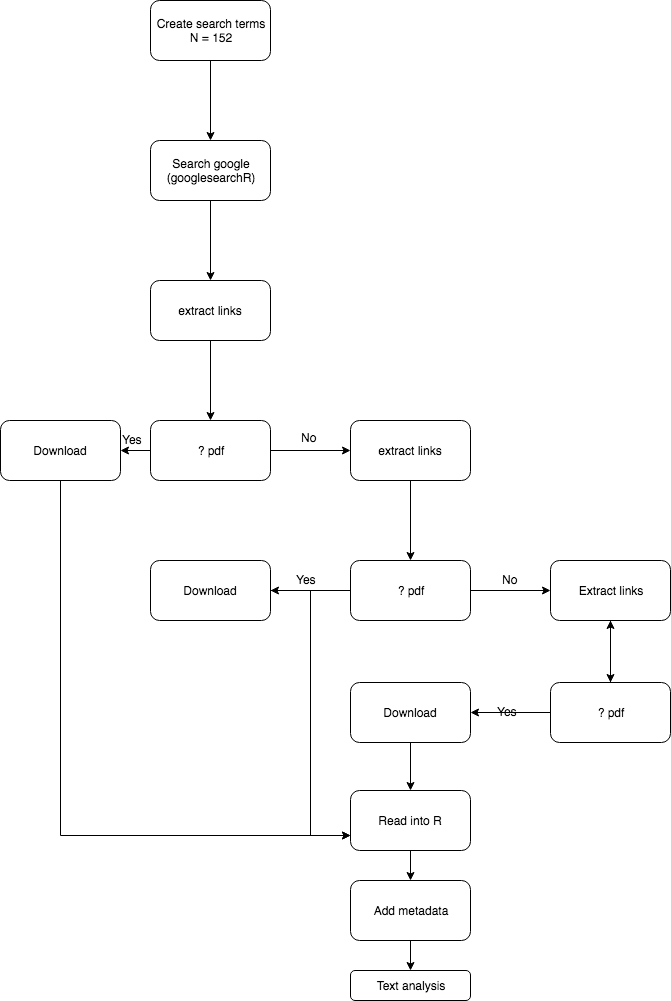

The diagram above was exported from draw.io. Its source (the exported page's mxGraphModel, read from the mxfile embedded in the PNG):
<mxGraphModel dx="1030" dy="551" grid="1" gridSize="10" guides="1" tooltips="1" connect="1" arrows="1" fold="1" page="1" pageScale="1" pageWidth="827" pageHeight="1169" background="#ffffff" math="0" shadow="0">
  <root>
    <mxCell id="0" />
    <mxCell id="1" parent="0" />
    <mxCell id="4" value="" style="edgeStyle=orthogonalEdgeStyle;rounded=0;html=1;jettySize=auto;orthogonalLoop=1;fontSize=12;" edge="1" parent="1" source="2" target="3">
      <mxGeometry relative="1" as="geometry" />
    </mxCell>
    <mxCell id="2" value="Create search terms&lt;br&gt;N = 152&lt;br&gt;" style="rounded=1;whiteSpace=wrap;html=1;fillColor=none;fontSize=12;" vertex="1" parent="1">
      <mxGeometry x="180" y="50" width="120" height="60" as="geometry" />
    </mxCell>
    <mxCell id="7" value="" style="edgeStyle=orthogonalEdgeStyle;rounded=0;html=1;jettySize=auto;orthogonalLoop=1;fontSize=12;" edge="1" parent="1" source="3" target="6">
      <mxGeometry relative="1" as="geometry" />
    </mxCell>
    <mxCell id="3" value="Search google&lt;br&gt;(googlesearchR)&lt;br&gt;" style="rounded=1;whiteSpace=wrap;html=1;fillColor=none;fontSize=12;" vertex="1" parent="1">
      <mxGeometry x="180" y="190" width="120" height="60" as="geometry" />
    </mxCell>
    <mxCell id="9" value="" style="edgeStyle=orthogonalEdgeStyle;rounded=0;html=1;jettySize=auto;orthogonalLoop=1;fontSize=12;" edge="1" parent="1" source="6" target="8">
      <mxGeometry relative="1" as="geometry" />
    </mxCell>
    <mxCell id="6" value="extract links" style="rounded=1;whiteSpace=wrap;html=1;fillColor=none;fontSize=12;" vertex="1" parent="1">
      <mxGeometry x="180" y="330" width="120" height="60" as="geometry" />
    </mxCell>
    <mxCell id="11" value="" style="edgeStyle=orthogonalEdgeStyle;rounded=0;html=1;jettySize=auto;orthogonalLoop=1;fontSize=12;" edge="1" parent="1" source="8" target="10">
      <mxGeometry relative="1" as="geometry" />
    </mxCell>
    <mxCell id="14" value="" style="edgeStyle=orthogonalEdgeStyle;rounded=0;html=1;jettySize=auto;orthogonalLoop=1;fontSize=12;" edge="1" parent="1" source="8" target="13">
      <mxGeometry relative="1" as="geometry" />
    </mxCell>
    <mxCell id="8" value="? pdf" style="rounded=1;whiteSpace=wrap;html=1;fillColor=none;fontSize=12;" vertex="1" parent="1">
      <mxGeometry x="180" y="470" width="120" height="60" as="geometry" />
    </mxCell>
    <mxCell id="40" style="edgeStyle=orthogonalEdgeStyle;rounded=0;html=1;entryX=0;entryY=0.75;jettySize=auto;orthogonalLoop=1;fontSize=12;" edge="1" parent="1" source="13" target="32">
      <mxGeometry relative="1" as="geometry">
        <Array as="points">
          <mxPoint x="90" y="885" />
        </Array>
      </mxGeometry>
    </mxCell>
    <mxCell id="13" value="Download" style="rounded=1;whiteSpace=wrap;html=1;fillColor=none;fontSize=12;" vertex="1" parent="1">
      <mxGeometry x="30" y="470" width="120" height="60" as="geometry" />
    </mxCell>
    <mxCell id="17" value="" style="edgeStyle=orthogonalEdgeStyle;rounded=0;html=1;jettySize=auto;orthogonalLoop=1;fontSize=12;" edge="1" parent="1" source="10" target="16">
      <mxGeometry relative="1" as="geometry" />
    </mxCell>
    <mxCell id="10" value="extract links" style="rounded=1;whiteSpace=wrap;html=1;fillColor=none;fontSize=12;" vertex="1" parent="1">
      <mxGeometry x="380" y="470" width="120" height="60" as="geometry" />
    </mxCell>
    <mxCell id="20" value="" style="edgeStyle=orthogonalEdgeStyle;rounded=0;html=1;jettySize=auto;orthogonalLoop=1;fontSize=12;" edge="1" parent="1" source="16" target="19">
      <mxGeometry relative="1" as="geometry" />
    </mxCell>
    <mxCell id="23" value="" style="edgeStyle=orthogonalEdgeStyle;rounded=0;html=1;jettySize=auto;orthogonalLoop=1;fontSize=12;" edge="1" parent="1" source="16" target="22">
      <mxGeometry relative="1" as="geometry" />
    </mxCell>
    <mxCell id="16" value="? pdf" style="rounded=1;whiteSpace=wrap;html=1;fillColor=none;fontSize=12;" vertex="1" parent="1">
      <mxGeometry x="380" y="610" width="120" height="60" as="geometry" />
    </mxCell>
    <mxCell id="26" value="" style="edgeStyle=orthogonalEdgeStyle;rounded=0;html=1;jettySize=auto;orthogonalLoop=1;fontSize=12;" edge="1" parent="1" source="22" target="25">
      <mxGeometry relative="1" as="geometry" />
    </mxCell>
    <mxCell id="22" value="Extract links" style="rounded=1;whiteSpace=wrap;html=1;fillColor=none;fontSize=12;" vertex="1" parent="1">
      <mxGeometry x="580" y="610" width="120" height="60" as="geometry" />
    </mxCell>
    <mxCell id="28" value="" style="edgeStyle=orthogonalEdgeStyle;rounded=0;html=1;jettySize=auto;orthogonalLoop=1;fontSize=12;" edge="1" parent="1" source="25" target="22">
      <mxGeometry relative="1" as="geometry" />
    </mxCell>
    <mxCell id="30" value="" style="edgeStyle=orthogonalEdgeStyle;rounded=0;html=1;jettySize=auto;orthogonalLoop=1;fontSize=12;" edge="1" parent="1" source="25" target="29">
      <mxGeometry relative="1" as="geometry" />
    </mxCell>
    <mxCell id="25" value="? pdf" style="rounded=1;whiteSpace=wrap;html=1;fillColor=none;fontSize=12;" vertex="1" parent="1">
      <mxGeometry x="580" y="732" width="120" height="60" as="geometry" />
    </mxCell>
    <mxCell id="33" value="" style="edgeStyle=orthogonalEdgeStyle;rounded=0;html=1;jettySize=auto;orthogonalLoop=1;fontSize=12;" edge="1" parent="1" source="29" target="32">
      <mxGeometry relative="1" as="geometry" />
    </mxCell>
    <mxCell id="29" value="Download" style="rounded=1;whiteSpace=wrap;html=1;fillColor=none;fontSize=12;" vertex="1" parent="1">
      <mxGeometry x="380" y="732" width="120" height="60" as="geometry" />
    </mxCell>
    <mxCell id="35" value="" style="edgeStyle=orthogonalEdgeStyle;rounded=0;html=1;jettySize=auto;orthogonalLoop=1;fontSize=12;" edge="1" parent="1" source="32" target="34">
      <mxGeometry relative="1" as="geometry" />
    </mxCell>
    <mxCell id="32" value="Read into R" style="rounded=1;whiteSpace=wrap;html=1;fillColor=none;fontSize=12;" vertex="1" parent="1">
      <mxGeometry x="380" y="840" width="120" height="60" as="geometry" />
    </mxCell>
    <mxCell id="37" value="" style="edgeStyle=orthogonalEdgeStyle;rounded=0;html=1;jettySize=auto;orthogonalLoop=1;fontSize=12;" edge="1" parent="1" source="34" target="36">
      <mxGeometry relative="1" as="geometry" />
    </mxCell>
    <mxCell id="34" value="Add metadata" style="rounded=1;whiteSpace=wrap;html=1;fillColor=none;fontSize=12;" vertex="1" parent="1">
      <mxGeometry x="380" y="930" width="120" height="60" as="geometry" />
    </mxCell>
    <mxCell id="36" value="Text analysis" style="rounded=1;whiteSpace=wrap;html=1;fillColor=none;fontSize=12;" vertex="1" parent="1">
      <mxGeometry x="380" y="1020" width="120" height="30" as="geometry" />
    </mxCell>
    <mxCell id="38" style="edgeStyle=orthogonalEdgeStyle;rounded=0;html=1;entryX=0;entryY=0.75;jettySize=auto;orthogonalLoop=1;fontSize=12;" edge="1" parent="1" source="19" target="32">
      <mxGeometry relative="1" as="geometry" />
    </mxCell>
    <mxCell id="19" value="Download" style="rounded=1;whiteSpace=wrap;html=1;fillColor=none;fontSize=12;" vertex="1" parent="1">
      <mxGeometry x="180" y="610" width="120" height="60" as="geometry" />
    </mxCell>
    <mxCell id="12" value="No" style="text;html=1;resizable=0;points=[];autosize=1;align=left;verticalAlign=top;spacingTop=-4;fontSize=12;" vertex="1" parent="1">
      <mxGeometry x="329" y="478" width="30" height="20" as="geometry" />
    </mxCell>
    <mxCell id="15" value="Yes" style="text;html=1;resizable=0;points=[];autosize=1;align=left;verticalAlign=top;spacingTop=-4;fontSize=12;" vertex="1" parent="1">
      <mxGeometry x="150" y="480" width="40" height="20" as="geometry" />
    </mxCell>
    <mxCell id="21" value="Yes" style="text;html=1;resizable=0;points=[];autosize=1;align=left;verticalAlign=top;spacingTop=-4;fontSize=12;" vertex="1" parent="1">
      <mxGeometry x="324" y="620" width="40" height="20" as="geometry" />
    </mxCell>
    <mxCell id="24" value="No" style="text;html=1;resizable=0;points=[];autosize=1;align=left;verticalAlign=top;spacingTop=-4;fontSize=12;" vertex="1" parent="1">
      <mxGeometry x="530" y="620" width="30" height="20" as="geometry" />
    </mxCell>
    <mxCell id="31" value="Yes" style="text;html=1;resizable=0;points=[];autosize=1;align=left;verticalAlign=top;spacingTop=-4;fontSize=12;" vertex="1" parent="1">
      <mxGeometry x="525" y="752" width="40" height="20" as="geometry" />
    </mxCell>
  </root>
</mxGraphModel>